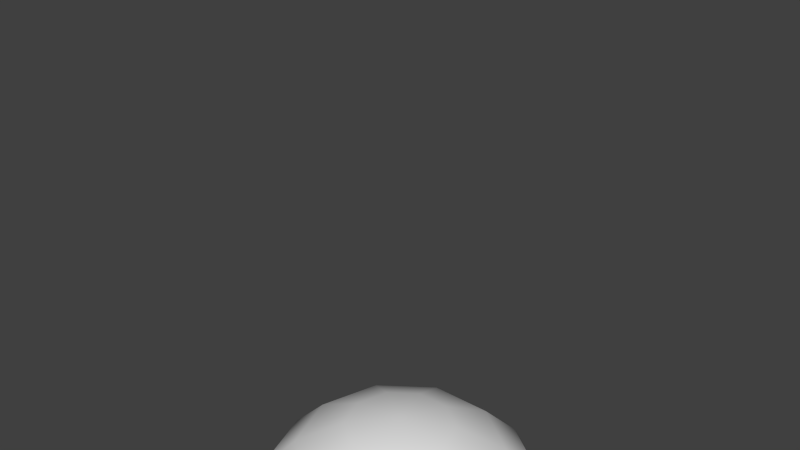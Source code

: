 # Source: basketball.blend  (saved by Blender 2.69.0; exported with 4.5.12 LTS)
import bpy
from mathutils import Matrix  # noqa: F401  (used for matrix-valued properties, if any)

bpy.ops.wm.read_factory_settings(use_empty=True)
scene = bpy.context.scene
scene.name = 'Scene'

# ---- collections
col_collection_1 = bpy.data.collections.new('Collection 1'); scene.collection.children.link(col_collection_1)

# ---- world
world_world = bpy.data.worlds.new('World'); scene.world = world_world
world_world.color = (0.05088, 0.05088, 0.05088)
world_world.use_sun_shadow = False
world_world.sun_shadow_jitter_overblur = 0.0
world_world.cycles.sampling_method = 'MANUAL'
world_world.cycles.sample_map_resolution = 256

# ---- meshes
me_sphere = bpy.data.meshes.new('Sphere')
me_sphere.from_pydata([(-1.0, 0.0, 1.032), (-0.9511, 0.0, 0.7234), (-0.25, 0.1816, 1.983), (-0.4755, 0.3455, 1.841), (-0.6545, 0.4755, 1.62), (-0.7694, 0.559, 1.341), (-0.809, 0.5878, 1.032), (-0.7694, 0.559, 0.7234), (-0.6545, 0.4755, 0.4446), (-0.4755, 0.3455, 0.2234), (-0.25, 0.1816, 0.08133), (-0.09549, 0.2939, 1.983), (-0.1816, 0.559, 1.841), (-0.25, 0.7694, 1.62), (-0.2939, 0.9045, 1.341), (-0.309, 0.9511, 1.032), (-0.2939, 0.9045, 0.7234), (-0.25, 0.7694, 0.4446), (-0.1816, 0.559, 0.2234), (-0.09549, 0.2939, 0.08133), (1.0, 0.0, 1.032), (0.9511, 0.0, 0.7234), (0.25, 0.1816, 1.983), (0.4755, 0.3455, 1.841), (0.6545, 0.4755, 1.62), (0.7694, 0.559, 1.341), (0.809, 0.5878, 1.032), (0.7694, 0.559, 0.7234), (0.6545, 0.4755, 0.4446), (0.4755, 0.3455, 0.2234), (0.25, 0.1816, 0.08133), (0.09549, 0.2939, 1.983), (0.1816, 0.559, 1.841), (0.25, 0.7694, 1.62), (0.2939, 0.9045, 1.341), (0.309, 0.9511, 1.032), (0.2939, 0.9045, 0.7234), (0.25, 0.7694, 0.4446), (0.1816, 0.559, 0.2234), (0.09549, 0.2939, 0.08133), (0.09549, -0.2939, 1.983), (0.1816, -0.559, 1.841), (0.25, -0.7694, 1.62), (0.2939, -0.9045, 1.341), (0.309, -0.9511, 1.032), (0.2939, -0.9045, 0.7234), (0.0, 0.0, 0.03238), (0.25, -0.7694, 0.4446), (0.1816, -0.559, 0.2234), (0.09549, -0.2939, 0.08133), (0.25, -0.1816, 1.983), (0.4755, -0.3455, 1.841), (0.6545, -0.4755, 1.62), (0.7694, -0.559, 1.341), (0.809, -0.5878, 1.032), (0.7694, -0.559, 0.7234), (0.6545, -0.4755, 0.4446), (0.4755, -0.3455, 0.2234), (0.25, -0.1816, 0.08133), (0.309, 1.468e-07, 1.983), (0.5878, 1.617e-07, 1.841), (0.809, 2.809e-07, 1.62), (0.9511, 2.511e-07, 1.341), (0.809, 2.809e-07, 0.4446), (-0.09549, -0.2939, 1.983), (-0.1816, -0.559, 1.841), (-0.25, -0.7694, 1.62), (-0.2939, -0.9045, 1.341), (-0.309, -0.9511, 1.032), (-0.2939, -0.9045, 0.7234), (-0.25, -0.7694, 0.4446), (-0.1816, -0.559, 0.2234), (-0.09549, -0.2939, 0.08133), (0.0, -1.915e-07, 2.032), (-0.25, -0.1816, 1.983), (-0.4755, -0.3455, 1.841), (-0.6545, -0.4755, 1.62), (-0.7694, -0.559, 1.341), (-0.809, -0.5878, 1.032), (-0.7694, -0.559, 0.7234), (-0.6545, -0.4755, 0.4446), (-0.4755, -0.3455, 0.2234), (-0.25, -0.1816, 0.08133), (-0.309, 1.468e-07, 1.983), (-0.5878, 1.617e-07, 1.841), (-0.809, 2.809e-07, 1.62), (-0.9511, 2.511e-07, 1.341), (-0.809, 2.809e-07, 0.4446), (-0.5878, 2.213e-07, 0.2234), (-0.309, 1.021e-07, 0.08133), (0.0, 0.2939, 0.08133), (0.0, 0.559, 0.2234), (0.0, 0.7694, 0.4446), (0.0, 0.9045, 0.7234), (0.0, 0.9511, 1.032), (0.0, 0.9045, 1.341), (0.0, 0.7694, 1.62), (0.0, 0.559, 1.841), (0.0, 0.2939, 1.983), (0.0, -0.2939, 0.08133), (0.0, -0.559, 0.2234), (0.0, -0.7694, 0.4446), (0.0, -0.9045, 0.7234), (0.0, -0.9511, 1.032), (0.0, -0.9045, 1.341), (0.0, -0.7694, 1.62), (0.0, -0.559, 1.841), (0.0, -0.2939, 1.983), (0.5878, 2.213e-07, 0.2234), (0.309, 1.021e-07, 0.08133)], [], [(1, 0, 6, 7), (10, 9, 18, 19), (9, 8, 17, 18), (8, 7, 16, 17), (7, 6, 15, 16), (6, 5, 14, 15), (5, 4, 13, 14), (4, 3, 12, 13), (3, 2, 11, 12), (24, 33, 32, 23), (25, 34, 33, 24), (26, 35, 34, 25), (27, 36, 35, 26), (28, 37, 36, 27), (29, 38, 37, 28), (30, 39, 38, 29), (47, 56, 55, 45), (49, 58, 57, 48), (51, 60, 59, 50), (53, 62, 61, 52), (57, 108, 63, 56), (58, 109, 108, 57), (41, 51, 50, 40), (42, 52, 51, 41), (43, 53, 52, 42), (44, 54, 53, 43), (60, 23, 22, 59), (61, 24, 23, 60), (62, 25, 24, 61), (20, 26, 25, 62), (63, 28, 27, 21), (108, 29, 28, 63), (109, 30, 29, 108), (54, 20, 62, 53), (56, 63, 21, 55), (99, 100, 71, 72), (100, 101, 70, 71), (101, 102, 69, 70), (102, 103, 68, 69), (103, 104, 67, 68), (104, 105, 66, 67), (105, 106, 65, 66), (106, 107, 64, 65), (72, 71, 81, 82), (71, 70, 80, 81), (70, 69, 79, 80), (69, 68, 78, 79), (68, 67, 77, 78), (67, 66, 76, 77), (66, 65, 75, 76), (65, 64, 74, 75), (82, 81, 88, 89), (81, 80, 87, 88), (77, 76, 85, 86), (76, 75, 84, 85), (75, 74, 83, 84), (46, 89, 10), (89, 88, 9, 10), (88, 87, 8, 9), (87, 1, 7, 8), (0, 86, 5, 6), (86, 85, 4, 5), (85, 84, 3, 4), (84, 83, 2, 3), (83, 73, 2), (46, 10, 19), (2, 73, 11), (46, 19, 90), (21, 27, 26, 20), (48, 57, 56, 47), (52, 61, 60, 51), (45, 55, 54, 44), (73, 64, 107), (46, 72, 82), (64, 73, 74), (46, 82, 89), (80, 79, 1, 87), (79, 78, 0, 1), (78, 77, 86, 0), (74, 73, 83), (55, 21, 20, 54), (72, 46, 99), (11, 73, 98), (12, 11, 98, 97), (13, 12, 97, 96), (14, 13, 96, 95), (15, 14, 95, 94), (16, 15, 94, 93), (17, 16, 93, 92), (18, 17, 92, 91), (19, 18, 91, 90), (23, 32, 31, 22), (99, 49, 48, 100), (106, 41, 40, 107), (105, 42, 41, 106), (104, 43, 42, 105), (103, 44, 43, 104), (102, 45, 44, 103), (101, 47, 45, 102), (46, 39, 30), (38, 91, 92, 37), (34, 95, 96, 33), (32, 97, 98, 31), (49, 99, 46), (40, 50, 73), (73, 107, 40), (100, 48, 47, 101), (59, 22, 73), (46, 30, 109), (37, 92, 93, 36), (46, 90, 39), (36, 93, 94, 35), (22, 31, 73), (46, 58, 49), (46, 109, 58), (50, 59, 73), (31, 98, 73), (33, 96, 97, 32), (35, 94, 95, 34), (39, 90, 91, 38)])
me_sphere.polygons.foreach_set('use_smooth', [True] * 120)
_uv = me_sphere.uv_layers.new(name='UVMap')
_uv.uv.foreach_set('vector', [0.2161, 0.3255, 0.1407, 0.3315, 0.1334, 0.2098, 0.2092, 0.2098, 0.9387, 0.5493, 0.8883, 0.5107, 0.9518, 0.4533, 0.972, 0.5192, 0.3427, 0.1891, 0.2814, 0.2027, 0.2872, 0.08165, 0.347, 0.1012, 0.2814, 0.2027, 0.2092, 0.2098, 0.2161, 0.06754, 0.2872, 0.08165, 0.2092, 0.2098, 0.1334, 0.2098, 0.1407, 0.0602, 0.2161, 0.06754, 0.1334, 0.2098, 0.0613, 0.2026, 0.06823, 0.06034, 0.1407, 0.0602, 0.0613, 0.2026, 0.0, 0.189, 0.005892, 0.06795, 0.06823, 0.06034, 0.347, 0.7517, 0.3865, 0.7089, 0.4524, 0.7623, 0.4377, 0.8252, 0.3865, 0.7089, 0.4401, 0.6641, 0.4748, 0.6922, 0.4524, 0.7623, 0.6606, 0.2073, 0.7623, 0.1417, 0.782, 0.206, 0.708, 0.2536, 0.1324, 0.4776, 0.1198, 0.5928, 0.04998, 0.565, 0.06065, 0.467, 0.2081, 0.4813, 0.1949, 0.6024, 0.1198, 0.5928, 0.1324, 0.4776, 0.2804, 0.4776, 0.2679, 0.5928, 0.1949, 0.6024, 0.2081, 0.4813, 0.3423, 0.467, 0.3317, 0.565, 0.2679, 0.5928, 0.2804, 0.4776, 0.2563, 0.6936, 0.2037, 0.7634, 0.1479, 0.7358, 0.2203, 0.6397, 0.2983, 0.7542, 0.2707, 0.7909, 0.2037, 0.7634, 0.2563, 0.6936, 0.5736, 0.3502, 0.4529, 0.3396, 0.4478, 0.277, 0.5897, 0.2895, 0.6109, 0.6446, 0.6362, 0.6817, 0.5973, 0.7417, 0.5492, 0.6709, 0.8885, 0.7167, 0.9653, 0.6826, 0.9653, 0.7547, 0.9249, 0.7726, 0.4607, 0.1295, 0.347, 0.1069, 0.3809, 0.03975, 0.4776, 0.05897, 0.5973, 0.7417, 0.6794, 0.7703, 0.6818, 0.8345, 0.5689, 0.7951, 0.6362, 0.6817, 0.6794, 0.6968, 0.6794, 0.7703, 0.5973, 0.7417, 0.848, 0.7913, 0.8885, 0.7167, 0.9249, 0.7726, 0.9036, 0.8118, 0.5983, 0.06958, 0.4776, 0.05897, 0.4994, 0.0, 0.5871, 0.007711, 0.6026, 0.1419, 0.4607, 0.1295, 0.4776, 0.05897, 0.5983, 0.06958, 0.5997, 0.2177, 0.4504, 0.2046, 0.4607, 0.1295, 0.6026, 0.1419, 0.6756, 0.3333, 0.708, 0.2536, 0.7638, 0.3028, 0.7467, 0.3447, 0.06065, 0.3458, 0.06065, 0.467, 2.889e-08, 0.4504, 0.0, 0.3624, 0.1324, 0.3351, 0.1324, 0.4776, 0.06065, 0.467, 0.06065, 0.3458, 0.2081, 0.3315, 0.2081, 0.4813, 0.1324, 0.4776, 0.1324, 0.3351, 0.3423, 0.3458, 0.3423, 0.467, 0.2804, 0.4776, 0.2804, 0.3351, 0.34, 0.6665, 0.2563, 0.6936, 0.2203, 0.6397, 0.3356, 0.6024, 0.3423, 0.74, 0.2983, 0.7542, 0.2563, 0.6936, 0.34, 0.6665, 0.7434, 0.5466, 0.8637, 0.5273, 0.8712, 0.6028, 0.7567, 0.6211, 0.7738, 0.4082, 0.8712, 0.3925, 0.8637, 0.4549, 0.7492, 0.4732, 0.8419, 0.7256, 0.8419, 0.7866, 0.7994, 0.7803, 0.8196, 0.7222, 0.8419, 0.7866, 0.848, 0.8333, 0.7895, 0.8246, 0.7994, 0.7803, 0.9241, 0.007248, 0.8995, 0.06815, 0.8415, 0.06935, 0.8748, 0.00827, 0.8995, 0.06815, 0.8865, 0.14, 0.8256, 0.1412, 0.8415, 0.06935, 0.8865, 0.14, 0.8865, 0.2157, 0.8285, 0.2169, 0.8256, 0.1412, 0.8865, 0.2157, 0.8995, 0.2879, 0.8502, 0.2889, 0.8285, 0.2169, 0.8995, 0.2879, 0.9241, 0.3494, 0.8883, 0.3502, 0.8502, 0.2889, 0.219, 0.8157, 0.2171, 0.8686, 0.1942, 0.8707, 0.1756, 0.8197, 0.8196, 0.7222, 0.7994, 0.7803, 0.7371, 0.7191, 0.7868, 0.69, 0.7994, 0.7803, 0.7895, 0.8246, 0.7037, 0.7403, 0.7371, 0.7191, 0.7101, 0.5837, 0.6598, 0.6116, 0.6989, 0.4963, 0.7434, 0.4857, 0.6598, 0.6116, 0.5968, 0.6211, 0.6379, 0.5, 0.6989, 0.4963, 0.5968, 0.6211, 0.5273, 0.6116, 0.5664, 0.4963, 0.6379, 0.5, 0.5273, 0.6116, 0.4581, 0.5837, 0.4914, 0.4857, 0.5664, 0.4963, 0.4581, 0.5837, 0.396, 0.5403, 0.4201, 0.4691, 0.4914, 0.4857, 0.396, 0.5403, 0.347, 0.4857, 0.3597, 0.4482, 0.4201, 0.4691, 0.7868, 0.69, 0.7371, 0.7191, 0.7211, 0.6325, 0.7784, 0.6445, 0.7371, 0.7191, 0.7037, 0.7403, 0.6818, 0.6211, 0.7211, 0.6325, 0.5664, 0.4963, 0.4914, 0.4857, 0.4914, 0.3645, 0.5664, 0.3539, 0.4914, 0.4857, 0.4201, 0.4691, 0.4201, 0.3811, 0.4914, 0.3645, 0.4201, 0.4691, 0.3597, 0.4482, 0.3597, 0.4019, 0.4201, 0.3811, 1.0, 0.589, 0.9297, 0.5941, 0.9387, 0.5493, 0.9297, 0.5941, 0.8712, 0.5959, 0.8883, 0.5107, 0.9387, 0.5493, 0.347, 0.2606, 0.2872, 0.3011, 0.2814, 0.2027, 0.3427, 0.1891, 0.2872, 0.3011, 0.2161, 0.3255, 0.2092, 0.2098, 0.2814, 0.2027, 0.126, 0.6024, 0.1196, 0.6738, 0.0, 0.6963, 0.0002538, 0.6261, 0.1196, 0.6738, 0.1196, 0.7495, 0.01786, 0.7687, 0.0, 0.6963, 0.1196, 0.7495, 0.126, 0.8224, 0.05209, 0.8363, 0.01786, 0.7687, 0.367, 0.6271, 0.4299, 0.6211, 0.4401, 0.6641, 0.3865, 0.7089, 0.4299, 0.6211, 0.5026, 0.6219, 0.4401, 0.6641, 1.0, 0.589, 0.9387, 0.5493, 0.972, 0.5192, 0.4401, 0.6641, 0.5026, 0.6219, 0.4748, 0.6922, 1.0, 0.589, 0.972, 0.5192, 0.9945, 0.5171, 0.2804, 0.3351, 0.2804, 0.4776, 0.2081, 0.4813, 0.2081, 0.3315, 0.5492, 0.6709, 0.5973, 0.7417, 0.5689, 0.7951, 0.5026, 0.6978, 0.8662, 0.6681, 0.9719, 0.6211, 0.9653, 0.6826, 0.8885, 0.7167, 0.5897, 0.2895, 0.4478, 0.277, 0.4504, 0.2046, 0.5997, 0.2177, 0.219, 0.9341, 0.1942, 0.8707, 0.2171, 0.8686, 0.848, 0.656, 0.8196, 0.7222, 0.7868, 0.69, 0.1942, 0.8707, 0.219, 0.9341, 0.1587, 0.9004, 0.848, 0.656, 0.7868, 0.69, 0.7784, 0.6445, 0.7434, 0.4857, 0.6989, 0.4963, 0.6989, 0.3539, 0.7434, 0.3645, 0.6989, 0.4963, 0.6379, 0.5, 0.6379, 0.3502, 0.6989, 0.3539, 0.6379, 0.5, 0.5664, 0.4963, 0.5664, 0.3539, 0.6379, 0.3502, 0.1587, 0.9004, 0.219, 0.9341, 0.147, 0.944, 0.7492, 0.4732, 0.8637, 0.4549, 0.8637, 0.5273, 0.7434, 0.5466, 0.8196, 0.7222, 0.848, 0.656, 0.8419, 0.7256, 0.4748, 0.6922, 0.5026, 0.6219, 0.4977, 0.6935, 0.4524, 0.7623, 0.4748, 0.6922, 0.4977, 0.6935, 0.496, 0.7647, 0.4377, 0.8252, 0.4524, 0.7623, 0.496, 0.7647, 0.4977, 0.8284, 0.4321, 0.8748, 0.4377, 0.8252, 0.4977, 0.8284, 0.5026, 0.8786, 0.1407, 0.0602, 0.06823, 0.06034, 0.0773, 0.003089, 0.1502, 0.0, 0.2161, 0.06754, 0.1407, 0.0602, 0.1502, 0.0, 0.2252, 0.01029, 0.2872, 0.08165, 0.2161, 0.06754, 0.2252, 0.01029, 0.295, 0.03295, 0.9518, 0.4533, 0.9411, 0.3978, 1.0, 0.3925, 0.9945, 0.4494, 0.972, 0.5192, 0.9518, 0.4533, 0.9945, 0.4494, 0.9945, 0.5171, 0.708, 0.2536, 0.782, 0.206, 0.8026, 0.2778, 0.7638, 0.3028, 0.612, 0.622, 0.6109, 0.6446, 0.5492, 0.6709, 0.5512, 0.628, 0.8536, 0.8345, 0.848, 0.7913, 0.9036, 0.8118, 0.9066, 0.8345, 0.6476, 0.06856, 0.5983, 0.06958, 0.5871, 0.007711, 0.6229, 0.006969, 0.6606, 0.1407, 0.6026, 0.1419, 0.5983, 0.06958, 0.6476, 0.06856, 0.6606, 0.2164, 0.5997, 0.2177, 0.6026, 0.1419, 0.6606, 0.1407, 0.6476, 0.2883, 0.5897, 0.2895, 0.5997, 0.2177, 0.6606, 0.2164, 0.6229, 0.3492, 0.5736, 0.3502, 0.5897, 0.2895, 0.6476, 0.2883, 0.3423, 0.8157, 0.2707, 0.7909, 0.2983, 0.7542, 0.2037, 0.7634, 0.203, 0.8064, 0.147, 0.7949, 0.1479, 0.7358, 0.7457, 0.09142, 0.8162, 0.09354, 0.8223, 0.1435, 0.7623, 0.1417, 0.782, 0.206, 0.8256, 0.2073, 0.8256, 0.2785, 0.8026, 0.2778, 0.6109, 0.6446, 0.612, 0.622, 0.6818, 0.6211, 0.9036, 0.8118, 0.9249, 0.7726, 0.9719, 0.8302, 0.9719, 0.8302, 0.9066, 0.8345, 0.9036, 0.8118, 0.5512, 0.628, 0.5492, 0.6709, 0.5026, 0.6978, 0.5054, 0.6387, 0.7467, 0.3447, 0.7638, 0.3028, 0.8223, 0.3502, 0.3423, 0.8157, 0.2983, 0.7542, 0.3423, 0.74, 0.9487, 0.007248, 0.998, 0.00827, 0.9851, 0.08045, 0.9271, 0.07925, 0.3423, 0.8157, 0.2703, 0.8135, 0.2707, 0.7909, 0.9271, 0.07925, 0.9851, 0.08045, 0.9851, 0.1562, 0.9241, 0.1549, 0.7638, 0.3028, 0.8026, 0.2778, 0.8223, 0.3502, 0.6818, 0.6211, 0.6362, 0.6817, 0.6109, 0.6446, 0.6818, 0.6211, 0.6794, 0.6968, 0.6362, 0.6817, 0.9249, 0.7726, 0.9653, 0.7547, 0.9719, 0.8302, 0.8026, 0.2778, 0.8256, 0.2785, 0.8223, 0.3502, 0.7623, 0.1417, 0.8223, 0.1435, 0.8256, 0.2073, 0.782, 0.206, 0.9241, 0.1549, 0.9851, 0.1562, 0.998, 0.228, 0.9401, 0.2268, 0.2707, 0.7909, 0.2703, 0.8135, 0.203, 0.8064, 0.2037, 0.7634])
me_sphere.use_remesh_preserve_volume = False
me_sphere.use_remesh_preserve_attributes = False
me_sphere.use_mirror_vertex_groups = False
me_sphere.update()
arm_armature = bpy.data.armatures.new('Armature')  # bones are not reproduced

# ---- objects
ob_armature = bpy.data.objects.new('Armature', arm_armature)
ob_basketball = bpy.data.objects.new('Basketball', me_sphere)

# ---- transforms, parenting, visibility, modifiers, constraints
ob_armature.location = (0.0, 0.0, -0.07858)
ob_armature.lineart.crease_threshold = 0.0
ob_basketball.parent = ob_armature
ob_basketball.matrix_parent_inverse = Matrix(((1.0, 0.0, 0.0, 0.0), (0.0, 1.0, 0.0, 0.0), (0.0, 0.0, 1.0, 0.07858), (0.0, 0.0, 0.0, 1.0)))
ob_basketball.location = (0.0, 0.0, 0.0)
ob_basketball.scale = (0.2325, 0.2325, 0.2325)
ob_basketball.lineart.crease_threshold = 0.0
_vg = ob_basketball.vertex_groups.new(name='Bone')
for _i, _w in zip([0, 1, 2, 3, 4, 5, 6, 7, 8, 9, 10, 11, 12, 13, 14, 15, 16, 17, 18, 19, 20, 21, 22, 23, 24, 25, 26, 27, 28, 29, 30, 31, 32, 33, 34, 35, 36, 37, 38, 39, 40, 41, 42, 43, 44, 45, 46, 47, 48, 49, 50, 51, 52, 53, 54, 55, 56, 57, 58, 59, 60, 61, 62, 63, 64, 65, 66, 67, 68, 69, 70, 71, 72, 73, 74, 75, 76, 77, 78, 79, 80, 81, 82, 83, 84, 85, 86, 87, 88, 89, 90, 91, 92, 93, 94, 95, 96, 97, 98, 99, 100, 101, 102, 103, 104, 105, 106, 107, 108, 109], [0.9966, 0.9978, 0.9969, 0.9959, 0.9962, 0.9969, 0.9978, 0.9986, 0.9992, 0.9995, 0.9998, 0.9996, 0.9994, 0.9994, 0.9995, 0.9996, 0.9997, 0.9998, 0.9998, 0.9999, 1.002, 1.001, 1.002, 1.003, 1.003, 1.003, 1.002, 1.001, 1.001, 1.0, 1.0, 1.001, 1.002, 1.002, 1.001, 1.001, 1.001, 1.0, 1.0, 1.0, 0.9976, 0.9975, 0.9978, 0.9982, 0.9987, 0.9991, 0.9999, 0.9995, 0.9997, 0.9998, 0.9999, 1.0, 1.0, 1.0, 1.0, 1.0, 1.0, 1.0, 0.9999, 1.003, 1.004, 1.003, 1.002, 1.0, 0.9963, 0.9954, 0.9957, 0.9966, 0.9975, 0.9984, 0.999, 0.9995, 0.9997, 1.0, 0.995, 0.9934, 0.9937, 0.995, 0.9964, 0.9977, 0.9987, 0.9993, 0.9997, 0.9953, 0.9937, 0.994, 0.9952, 0.9987, 0.9993, 0.9997, 0.9999, 1.0, 1.0, 1.0, 1.0, 1.0, 1.001, 1.001, 1.001, 0.9998, 0.9996, 0.9993, 0.9988, 0.9982, 0.9975, 0.9968, 0.9965, 0.9968, 1.0, 1.0]): _vg.add([_i], _w, 'REPLACE')
_m = ob_basketball.modifiers.new('Armature', 'ARMATURE')
_m.object = ob_armature

# ---- collection membership
col_collection_1.objects.link(ob_armature)
col_collection_1.objects.link(ob_basketball)

# ---- scene / render settings (as saved in the file)
scene.frame_start = 1; scene.frame_end = 16; scene.frame_set(5)
scene.render.engine = 'BLENDER_EEVEE_NEXT'
scene.render.image_settings.compression = 90
scene.render.resolution_percentage = 50
scene.render.dither_intensity = 0.0
scene.cycles.use_denoising = False
scene.cycles.samples = 10
scene.cycles.sampling_pattern = 'TABULATED_SOBOL'
scene.cycles.light_sampling_threshold = 0.0
scene.cycles.use_adaptive_sampling = False
scene.cycles.use_light_tree = False
scene.cycles.blur_glossy = 0.0
scene.cycles.volume_bounces = 1
scene.cycles.pixel_filter_type = 'GAUSSIAN'
scene.cycles.sample_clamp_indirect = 0.0
scene.view_settings.view_transform = 'Standard'
bpy.context.view_layer.update()

# ---- added for rendering (the .blend has no active camera and no usable light): camera, sun
cam_auto = bpy.data.cameras.new('AutoCamera')
cam_auto.lens = 50.0
cam_auto.sensor_width = 36.0
cam_auto.clip_end = 1000.0
ob_auto_camera = bpy.data.objects.new('AutoCamera', cam_auto)
scene.collection.objects.link(ob_auto_camera)
ob_auto_camera.location = (0.733095, -0.879714, 1.33344)
ob_auto_camera.rotation_euler = (1.09748, -7.21219e-08, 0.694738)
scene.camera = ob_auto_camera
light_auto_sun = bpy.data.lights.new('AutoSun', 'SUN')
light_auto_sun.energy = 3.0
light_auto_sun.angle = 0.0523599
ob_auto_sun = bpy.data.objects.new('AutoSun', light_auto_sun)
scene.collection.objects.link(ob_auto_sun)
ob_auto_sun.rotation_euler = (0.872665, 0.174533, 0.523599)
bpy.context.view_layer.update()
